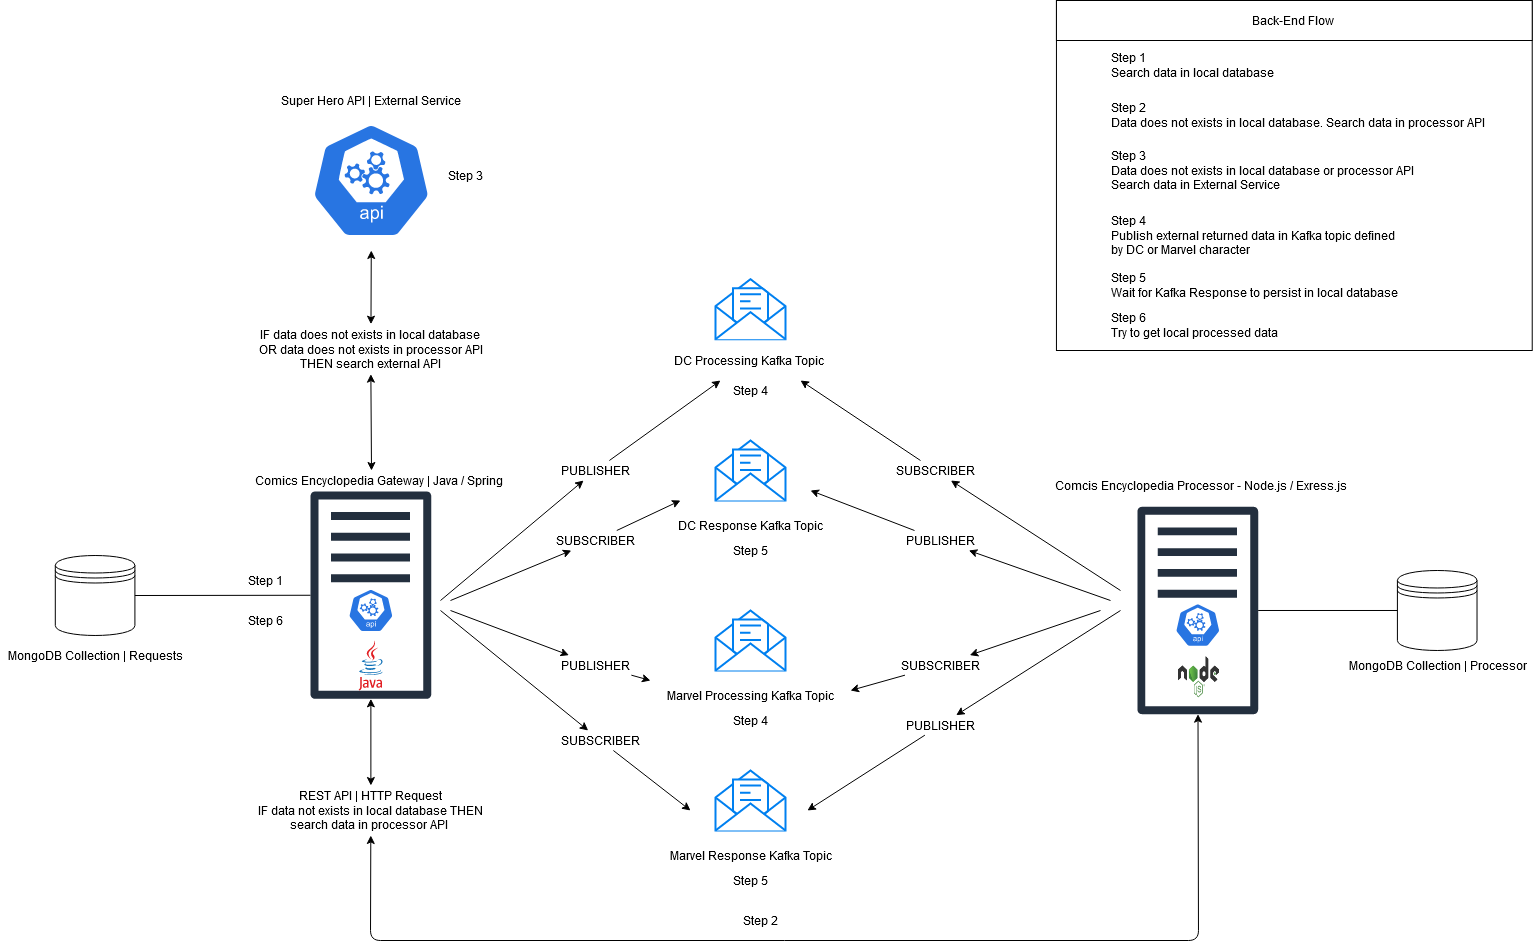

The diagram above was exported from draw.io. Its source (the exported page's mxGraphModel, read from the mxfile embedded in the PNG):
<mxGraphModel dx="1718" dy="1579" grid="1" gridSize="10" guides="1" tooltips="1" connect="1" arrows="1" fold="1" page="1" pageScale="1" pageWidth="850" pageHeight="1100" math="0" shadow="0">
  <root>
    <mxCell id="0" />
    <mxCell id="1" parent="0" />
    <mxCell id="4FjlBVJowHMIsMXgFv44-86" value="" style="rounded=0;whiteSpace=wrap;html=1;" parent="1" vertex="1">
      <mxGeometry x="925.95" y="-330" width="475.77" height="350" as="geometry" />
    </mxCell>
    <mxCell id="4FjlBVJowHMIsMXgFv44-1" value="" style="outlineConnect=0;fontColor=#232F3E;gradientColor=none;fillColor=#232F3E;strokeColor=none;dashed=0;verticalLabelPosition=bottom;verticalAlign=top;align=center;html=1;fontSize=12;fontStyle=0;aspect=fixed;pointerEvents=1;shape=mxgraph.aws4.traditional_server;" parent="1" vertex="1">
      <mxGeometry x="180" y="160" width="120.77" height="209.33" as="geometry" />
    </mxCell>
    <mxCell id="4FjlBVJowHMIsMXgFv44-2" value="" style="html=1;dashed=0;whitespace=wrap;fillColor=#2875E2;strokeColor=#ffffff;points=[[0.005,0.63,0],[0.1,0.2,0],[0.9,0.2,0],[0.5,0,0],[0.995,0.63,0],[0.72,0.99,0],[0.5,1,0],[0.28,0.99,0]];shape=mxgraph.kubernetes.icon;prIcon=api" parent="1" vertex="1">
      <mxGeometry x="217.69" y="250" width="45.38" height="60" as="geometry" />
    </mxCell>
    <mxCell id="4FjlBVJowHMIsMXgFv44-3" value="" style="outlineConnect=0;fontColor=#232F3E;gradientColor=none;fillColor=#232F3E;strokeColor=none;dashed=0;verticalLabelPosition=bottom;verticalAlign=top;align=center;html=1;fontSize=12;fontStyle=0;aspect=fixed;pointerEvents=1;shape=mxgraph.aws4.traditional_server;" parent="1" vertex="1">
      <mxGeometry x="1006.9100000000001" y="175.32999999999998" width="120.77" height="209.33" as="geometry" />
    </mxCell>
    <mxCell id="4FjlBVJowHMIsMXgFv44-7" value="" style="html=1;verticalLabelPosition=bottom;align=center;labelBackgroundColor=#ffffff;verticalAlign=top;strokeWidth=2;strokeColor=#0080F0;shadow=0;dashed=0;shape=mxgraph.ios7.icons.envelope_(message);" parent="1" vertex="1">
      <mxGeometry x="585" y="-51.33" width="70" height="60" as="geometry" />
    </mxCell>
    <mxCell id="4FjlBVJowHMIsMXgFv44-9" value="" style="dashed=0;outlineConnect=0;html=1;align=center;labelPosition=center;verticalLabelPosition=bottom;verticalAlign=top;shape=mxgraph.weblogos.java" parent="1" vertex="1">
      <mxGeometry x="228.18" y="310" width="24.4" height="50" as="geometry" />
    </mxCell>
    <mxCell id="4FjlBVJowHMIsMXgFv44-10" value="" style="html=1;dashed=0;whitespace=wrap;fillColor=#2875E2;strokeColor=#ffffff;points=[[0.005,0.63,0],[0.1,0.2,0],[0.9,0.2,0],[0.5,0,0],[0.995,0.63,0],[0.72,0.99,0],[0.5,1,0],[0.28,0.99,0]];shape=mxgraph.kubernetes.icon;prIcon=api" parent="1" vertex="1">
      <mxGeometry x="1044.6200000000001" y="264.65999999999997" width="45.38" height="60" as="geometry" />
    </mxCell>
    <mxCell id="4FjlBVJowHMIsMXgFv44-13" value="" style="shape=image;html=1;verticalAlign=top;verticalLabelPosition=bottom;labelBackgroundColor=#ffffff;imageAspect=0;aspect=fixed;image=https://cdn4.iconfinder.com/data/icons/logos-3/456/nodejs-new-pantone-black-128.png" parent="1" vertex="1">
      <mxGeometry x="1046.92" y="324.65999999999997" width="43.08" height="43.08" as="geometry" />
    </mxCell>
    <mxCell id="4FjlBVJowHMIsMXgFv44-14" value="" style="shape=datastore;whiteSpace=wrap;html=1;" parent="1" vertex="1">
      <mxGeometry x="-75.19" y="225" width="79.61" height="80" as="geometry" />
    </mxCell>
    <mxCell id="4FjlBVJowHMIsMXgFv44-16" value="" style="shape=datastore;whiteSpace=wrap;html=1;" parent="1" vertex="1">
      <mxGeometry x="1266.92" y="239.99" width="79.61" height="80" as="geometry" />
    </mxCell>
    <mxCell id="4FjlBVJowHMIsMXgFv44-17" value="" style="html=1;dashed=0;whitespace=wrap;fillColor=#2875E2;strokeColor=#ffffff;points=[[0.005,0.63,0],[0.1,0.2,0],[0.9,0.2,0],[0.5,0,0],[0.995,0.63,0],[0.72,0.99,0],[0.5,1,0],[0.28,0.99,0]];shape=mxgraph.kubernetes.icon;prIcon=api" parent="1" vertex="1">
      <mxGeometry x="180.77" y="-220" width="120" height="140" as="geometry" />
    </mxCell>
    <mxCell id="4FjlBVJowHMIsMXgFv44-18" value="" style="endArrow=classic;startArrow=classic;html=1;entryX=0.5;entryY=1;entryDx=0;entryDy=0;entryPerimeter=0;" parent="1" source="4FjlBVJowHMIsMXgFv44-66" target="4FjlBVJowHMIsMXgFv44-17" edge="1">
      <mxGeometry width="50" height="50" relative="1" as="geometry">
        <mxPoint x="241" y="140" as="sourcePoint" />
        <mxPoint x="190" y="-20" as="targetPoint" />
      </mxGeometry>
    </mxCell>
    <mxCell id="4FjlBVJowHMIsMXgFv44-20" value="" style="html=1;verticalLabelPosition=bottom;align=center;labelBackgroundColor=#ffffff;verticalAlign=top;strokeWidth=2;strokeColor=#0080F0;shadow=0;dashed=0;shape=mxgraph.ios7.icons.envelope_(message);" parent="1" vertex="1">
      <mxGeometry x="585" y="440" width="70" height="60" as="geometry" />
    </mxCell>
    <mxCell id="4FjlBVJowHMIsMXgFv44-21" value="" style="endArrow=classic;html=1;" parent="1" source="4FjlBVJowHMIsMXgFv44-25" edge="1">
      <mxGeometry width="50" height="50" relative="1" as="geometry">
        <mxPoint x="310" y="270" as="sourcePoint" />
        <mxPoint x="590" y="50" as="targetPoint" />
      </mxGeometry>
    </mxCell>
    <mxCell id="4FjlBVJowHMIsMXgFv44-24" value="" style="endArrow=classic;html=1;" parent="1" source="4FjlBVJowHMIsMXgFv44-44" edge="1">
      <mxGeometry width="50" height="50" relative="1" as="geometry">
        <mxPoint x="310" y="280" as="sourcePoint" />
        <mxPoint x="560" y="480" as="targetPoint" />
      </mxGeometry>
    </mxCell>
    <mxCell id="4FjlBVJowHMIsMXgFv44-27" value="Marvel Response Kafka Topic" style="text;html=1;align=center;verticalAlign=middle;resizable=0;points=[];autosize=1;" parent="1" vertex="1">
      <mxGeometry x="535" y="515.34" width="170" height="20" as="geometry" />
    </mxCell>
    <mxCell id="4FjlBVJowHMIsMXgFv44-28" value="DC Processing Kafka Topic&amp;nbsp;" style="text;html=1;align=center;verticalAlign=middle;resizable=0;points=[];autosize=1;" parent="1" vertex="1">
      <mxGeometry x="540" y="20" width="160" height="20" as="geometry" />
    </mxCell>
    <mxCell id="4FjlBVJowHMIsMXgFv44-32" value="MongoDB Collection | Requests" style="text;html=1;align=center;verticalAlign=middle;resizable=0;points=[];autosize=1;" parent="1" vertex="1">
      <mxGeometry x="-129.99999999999997" y="314.99999999999994" width="190" height="20" as="geometry" />
    </mxCell>
    <mxCell id="4FjlBVJowHMIsMXgFv44-34" value="MongoDB Collection | Processor" style="text;html=1;align=center;verticalAlign=middle;resizable=0;points=[];autosize=1;" parent="1" vertex="1">
      <mxGeometry x="1211.72" y="324.65999999999997" width="190" height="20" as="geometry" />
    </mxCell>
    <mxCell id="4FjlBVJowHMIsMXgFv44-35" value="" style="endArrow=none;html=1;exitX=0;exitY=0.5;exitDx=0;exitDy=0;" parent="1" source="4FjlBVJowHMIsMXgFv44-16" target="4FjlBVJowHMIsMXgFv44-3" edge="1">
      <mxGeometry width="50" height="50" relative="1" as="geometry">
        <mxPoint x="676.92" y="494.65999999999997" as="sourcePoint" />
        <mxPoint x="726.92" y="444.65999999999997" as="targetPoint" />
      </mxGeometry>
    </mxCell>
    <mxCell id="4FjlBVJowHMIsMXgFv44-37" value="Super Hero API | External Service" style="text;html=1;align=center;verticalAlign=middle;resizable=0;points=[];autosize=1;" parent="1" vertex="1">
      <mxGeometry x="140.38" y="-240" width="200" height="20" as="geometry" />
    </mxCell>
    <mxCell id="4FjlBVJowHMIsMXgFv44-38" value="Comics Encyclopedia Gateway | Java / Spring&amp;nbsp;" style="text;html=1;align=center;verticalAlign=middle;resizable=0;points=[];autosize=1;" parent="1" vertex="1">
      <mxGeometry x="120" y="140" width="260" height="20" as="geometry" />
    </mxCell>
    <mxCell id="4FjlBVJowHMIsMXgFv44-39" value="Comcis Encyclopedia Processor&amp;nbsp;- Node.js / Exress.js" style="text;html=1;align=center;verticalAlign=middle;resizable=0;points=[];autosize=1;" parent="1" vertex="1">
      <mxGeometry x="920" y="144.66" width="300" height="20" as="geometry" />
    </mxCell>
    <mxCell id="4FjlBVJowHMIsMXgFv44-41" value="" style="endArrow=classic;html=1;" parent="1" source="4FjlBVJowHMIsMXgFv44-42" edge="1">
      <mxGeometry width="50" height="50" relative="1" as="geometry">
        <mxPoint x="990" y="260" as="sourcePoint" />
        <mxPoint x="670" y="50" as="targetPoint" />
      </mxGeometry>
    </mxCell>
    <mxCell id="4FjlBVJowHMIsMXgFv44-43" value="" style="endArrow=classic;html=1;" parent="1" source="4FjlBVJowHMIsMXgFv44-26" edge="1">
      <mxGeometry width="50" height="50" relative="1" as="geometry">
        <mxPoint x="990" y="280" as="sourcePoint" />
        <mxPoint x="676.91" y="480" as="targetPoint" />
      </mxGeometry>
    </mxCell>
    <mxCell id="4FjlBVJowHMIsMXgFv44-46" value="" style="html=1;verticalLabelPosition=bottom;align=center;labelBackgroundColor=#ffffff;verticalAlign=top;strokeWidth=2;strokeColor=#0080F0;shadow=0;dashed=0;shape=mxgraph.ios7.icons.envelope_(message);" parent="1" vertex="1">
      <mxGeometry x="585" y="280" width="70" height="60" as="geometry" />
    </mxCell>
    <mxCell id="4FjlBVJowHMIsMXgFv44-47" value="Marvel Processing Kafka Topic" style="text;html=1;align=center;verticalAlign=middle;resizable=0;points=[];autosize=1;" parent="1" vertex="1">
      <mxGeometry x="530" y="355.34000000000003" width="180" height="20" as="geometry" />
    </mxCell>
    <mxCell id="4FjlBVJowHMIsMXgFv44-48" value="" style="html=1;verticalLabelPosition=bottom;align=center;labelBackgroundColor=#ffffff;verticalAlign=top;strokeWidth=2;strokeColor=#0080F0;shadow=0;dashed=0;shape=mxgraph.ios7.icons.envelope_(message);" parent="1" vertex="1">
      <mxGeometry x="585" y="110" width="70" height="60" as="geometry" />
    </mxCell>
    <mxCell id="4FjlBVJowHMIsMXgFv44-49" value="DC Response Kafka Topic" style="text;html=1;align=center;verticalAlign=middle;resizable=0;points=[];autosize=1;" parent="1" vertex="1">
      <mxGeometry x="540" y="185.34000000000003" width="160" height="20" as="geometry" />
    </mxCell>
    <mxCell id="4FjlBVJowHMIsMXgFv44-50" value="" style="endArrow=classic;html=1;" parent="1" source="4FjlBVJowHMIsMXgFv44-53" edge="1">
      <mxGeometry width="50" height="50" relative="1" as="geometry">
        <mxPoint x="320" y="280" as="sourcePoint" />
        <mxPoint x="520" y="350" as="targetPoint" />
      </mxGeometry>
    </mxCell>
    <mxCell id="4FjlBVJowHMIsMXgFv44-51" value="" style="endArrow=classic;html=1;" parent="1" source="4FjlBVJowHMIsMXgFv44-52" edge="1">
      <mxGeometry width="50" height="50" relative="1" as="geometry">
        <mxPoint x="320" y="270" as="sourcePoint" />
        <mxPoint x="550" y="170" as="targetPoint" />
      </mxGeometry>
    </mxCell>
    <mxCell id="4FjlBVJowHMIsMXgFv44-25" value="PUBLISHER" style="text;html=1;align=center;verticalAlign=middle;resizable=0;points=[];autosize=1;" parent="1" vertex="1">
      <mxGeometry x="425" y="130" width="80" height="20" as="geometry" />
    </mxCell>
    <mxCell id="4FjlBVJowHMIsMXgFv44-54" value="" style="endArrow=classic;html=1;" parent="1" target="4FjlBVJowHMIsMXgFv44-25" edge="1">
      <mxGeometry width="50" height="50" relative="1" as="geometry">
        <mxPoint x="310" y="270" as="sourcePoint" />
        <mxPoint x="590" y="50" as="targetPoint" />
      </mxGeometry>
    </mxCell>
    <mxCell id="4FjlBVJowHMIsMXgFv44-44" value="SUBSCRIBER" style="text;html=1;align=center;verticalAlign=middle;resizable=0;points=[];autosize=1;" parent="1" vertex="1">
      <mxGeometry x="425" y="400" width="90" height="20" as="geometry" />
    </mxCell>
    <mxCell id="4FjlBVJowHMIsMXgFv44-55" value="" style="endArrow=classic;html=1;" parent="1" target="4FjlBVJowHMIsMXgFv44-44" edge="1">
      <mxGeometry width="50" height="50" relative="1" as="geometry">
        <mxPoint x="310" y="280" as="sourcePoint" />
        <mxPoint x="560" y="480" as="targetPoint" />
      </mxGeometry>
    </mxCell>
    <mxCell id="4FjlBVJowHMIsMXgFv44-56" value="" style="endArrow=classic;html=1;" parent="1" source="4FjlBVJowHMIsMXgFv44-62" edge="1">
      <mxGeometry width="50" height="50" relative="1" as="geometry">
        <mxPoint x="980" y="270" as="sourcePoint" />
        <mxPoint x="680" y="160" as="targetPoint" />
      </mxGeometry>
    </mxCell>
    <mxCell id="4FjlBVJowHMIsMXgFv44-57" value="" style="endArrow=classic;html=1;" parent="1" source="4FjlBVJowHMIsMXgFv44-60" edge="1">
      <mxGeometry width="50" height="50" relative="1" as="geometry">
        <mxPoint x="970" y="280" as="sourcePoint" />
        <mxPoint x="720" y="360" as="targetPoint" />
      </mxGeometry>
    </mxCell>
    <mxCell id="4FjlBVJowHMIsMXgFv44-42" value="SUBSCRIBER" style="text;html=1;align=center;verticalAlign=middle;resizable=0;points=[];autosize=1;" parent="1" vertex="1">
      <mxGeometry x="760" y="130" width="90" height="20" as="geometry" />
    </mxCell>
    <mxCell id="4FjlBVJowHMIsMXgFv44-58" value="" style="endArrow=classic;html=1;" parent="1" target="4FjlBVJowHMIsMXgFv44-42" edge="1">
      <mxGeometry width="50" height="50" relative="1" as="geometry">
        <mxPoint x="989.9999999999995" y="260" as="sourcePoint" />
        <mxPoint x="670" y="50" as="targetPoint" />
      </mxGeometry>
    </mxCell>
    <mxCell id="4FjlBVJowHMIsMXgFv44-26" value="PUBLISHER" style="text;html=1;align=center;verticalAlign=middle;resizable=0;points=[];autosize=1;" parent="1" vertex="1">
      <mxGeometry x="770" y="384.65999999999997" width="80" height="20" as="geometry" />
    </mxCell>
    <mxCell id="4FjlBVJowHMIsMXgFv44-59" value="" style="endArrow=classic;html=1;" parent="1" target="4FjlBVJowHMIsMXgFv44-26" edge="1">
      <mxGeometry width="50" height="50" relative="1" as="geometry">
        <mxPoint x="989.9999999999995" y="280" as="sourcePoint" />
        <mxPoint x="676.9099999999999" y="480" as="targetPoint" />
      </mxGeometry>
    </mxCell>
    <mxCell id="4FjlBVJowHMIsMXgFv44-60" value="SUBSCRIBER" style="text;html=1;align=center;verticalAlign=middle;resizable=0;points=[];autosize=1;" parent="1" vertex="1">
      <mxGeometry x="765" y="324.66" width="90" height="20" as="geometry" />
    </mxCell>
    <mxCell id="4FjlBVJowHMIsMXgFv44-61" value="" style="endArrow=classic;html=1;" parent="1" target="4FjlBVJowHMIsMXgFv44-60" edge="1">
      <mxGeometry width="50" height="50" relative="1" as="geometry">
        <mxPoint x="969.9999999999995" y="280" as="sourcePoint" />
        <mxPoint x="720" y="360" as="targetPoint" />
      </mxGeometry>
    </mxCell>
    <mxCell id="4FjlBVJowHMIsMXgFv44-62" value="PUBLISHER" style="text;html=1;align=center;verticalAlign=middle;resizable=0;points=[];autosize=1;" parent="1" vertex="1">
      <mxGeometry x="770" y="200" width="80" height="20" as="geometry" />
    </mxCell>
    <mxCell id="4FjlBVJowHMIsMXgFv44-63" value="" style="endArrow=classic;html=1;" parent="1" target="4FjlBVJowHMIsMXgFv44-62" edge="1">
      <mxGeometry width="50" height="50" relative="1" as="geometry">
        <mxPoint x="979.9999999999995" y="270" as="sourcePoint" />
        <mxPoint x="680" y="160" as="targetPoint" />
      </mxGeometry>
    </mxCell>
    <mxCell id="4FjlBVJowHMIsMXgFv44-52" value="SUBSCRIBER" style="text;html=1;align=center;verticalAlign=middle;resizable=0;points=[];autosize=1;" parent="1" vertex="1">
      <mxGeometry x="420" y="200" width="90" height="20" as="geometry" />
    </mxCell>
    <mxCell id="4FjlBVJowHMIsMXgFv44-64" value="" style="endArrow=classic;html=1;" parent="1" target="4FjlBVJowHMIsMXgFv44-52" edge="1">
      <mxGeometry width="50" height="50" relative="1" as="geometry">
        <mxPoint x="320" y="270" as="sourcePoint" />
        <mxPoint x="550" y="170" as="targetPoint" />
      </mxGeometry>
    </mxCell>
    <mxCell id="4FjlBVJowHMIsMXgFv44-53" value="PUBLISHER" style="text;html=1;align=center;verticalAlign=middle;resizable=0;points=[];autosize=1;" parent="1" vertex="1">
      <mxGeometry x="425" y="324.66" width="80" height="20" as="geometry" />
    </mxCell>
    <mxCell id="4FjlBVJowHMIsMXgFv44-65" value="" style="endArrow=classic;html=1;" parent="1" target="4FjlBVJowHMIsMXgFv44-53" edge="1">
      <mxGeometry width="50" height="50" relative="1" as="geometry">
        <mxPoint x="320" y="280" as="sourcePoint" />
        <mxPoint x="520" y="360" as="targetPoint" />
      </mxGeometry>
    </mxCell>
    <mxCell id="4FjlBVJowHMIsMXgFv44-66" value="IF data does not exists in local database &lt;br&gt;OR data does not exists in processor API&lt;br&gt;THEN search external API" style="text;html=1;align=center;verticalAlign=middle;resizable=0;points=[];autosize=1;" parent="1" vertex="1">
      <mxGeometry x="125.38" y="-6.33" width="230" height="50" as="geometry" />
    </mxCell>
    <mxCell id="4FjlBVJowHMIsMXgFv44-67" value="" style="endArrow=classic;startArrow=classic;html=1;entryX=0.5;entryY=1;entryDx=0;entryDy=0;entryPerimeter=0;" parent="1" target="4FjlBVJowHMIsMXgFv44-66" edge="1">
      <mxGeometry width="50" height="50" relative="1" as="geometry">
        <mxPoint x="241" y="140" as="sourcePoint" />
        <mxPoint x="240.7700000000002" y="-80" as="targetPoint" />
      </mxGeometry>
    </mxCell>
    <mxCell id="4FjlBVJowHMIsMXgFv44-70" value="" style="endArrow=none;html=1;exitX=1;exitY=0.5;exitDx=0;exitDy=0;" parent="1" source="4FjlBVJowHMIsMXgFv44-14" target="4FjlBVJowHMIsMXgFv44-1" edge="1">
      <mxGeometry width="50" height="50" relative="1" as="geometry">
        <mxPoint x="630" y="270" as="sourcePoint" />
        <mxPoint x="680" y="220" as="targetPoint" />
      </mxGeometry>
    </mxCell>
    <mxCell id="4FjlBVJowHMIsMXgFv44-75" value="" style="endArrow=classic;startArrow=classic;html=1;" parent="1" source="4FjlBVJowHMIsMXgFv44-76" target="4FjlBVJowHMIsMXgFv44-3" edge="1">
      <mxGeometry width="50" height="50" relative="1" as="geometry">
        <mxPoint x="630" y="400" as="sourcePoint" />
        <mxPoint x="1070" y="400" as="targetPoint" />
        <Array as="points">
          <mxPoint x="240" y="610" />
          <mxPoint x="1068" y="610" />
        </Array>
      </mxGeometry>
    </mxCell>
    <mxCell id="4FjlBVJowHMIsMXgFv44-76" value="REST API | HTTP Request&lt;br&gt;IF data not exists in local database THEN&lt;br&gt;search data in processor API&amp;nbsp;" style="text;html=1;align=center;verticalAlign=middle;resizable=0;points=[];autosize=1;" parent="1" vertex="1">
      <mxGeometry x="120.38" y="455" width="240" height="50" as="geometry" />
    </mxCell>
    <mxCell id="4FjlBVJowHMIsMXgFv44-78" value="" style="endArrow=classic;startArrow=classic;html=1;" parent="1" source="4FjlBVJowHMIsMXgFv44-1" target="4FjlBVJowHMIsMXgFv44-76" edge="1">
      <mxGeometry width="50" height="50" relative="1" as="geometry">
        <mxPoint x="240.26942381459367" y="368.3338363300654" as="sourcePoint" />
        <mxPoint x="1067.5164709765386" y="383.66383633006535" as="targetPoint" />
        <Array as="points" />
      </mxGeometry>
    </mxCell>
    <mxCell id="4FjlBVJowHMIsMXgFv44-79" value="Step 1&lt;br&gt;Search data in local database" style="text;html=1;align=left;verticalAlign=middle;resizable=0;points=[];autosize=1;" parent="1" vertex="1">
      <mxGeometry x="978.64" y="-280" width="170" height="30" as="geometry" />
    </mxCell>
    <mxCell id="4FjlBVJowHMIsMXgFv44-80" value="Step 2&lt;br&gt;Data does not exists in local database. Search data in processor API" style="text;html=1;align=left;verticalAlign=middle;resizable=0;points=[];autosize=1;" parent="1" vertex="1">
      <mxGeometry x="978.6400000000001" y="-230" width="380" height="30" as="geometry" />
    </mxCell>
    <mxCell id="4FjlBVJowHMIsMXgFv44-81" value="Step 3&lt;br&gt;Data does not exists in local database or processor API&lt;br&gt;Search data in External Service" style="text;html=1;align=left;verticalAlign=middle;resizable=0;points=[];autosize=1;" parent="1" vertex="1">
      <mxGeometry x="978.64" y="-185" width="310" height="50" as="geometry" />
    </mxCell>
    <mxCell id="4FjlBVJowHMIsMXgFv44-83" value="Step 5&lt;br&gt;Wait for Kafka Response to persist in local database" style="text;html=1;align=left;verticalAlign=middle;resizable=0;points=[];autosize=1;" parent="1" vertex="1">
      <mxGeometry x="978.64" y="-60" width="290" height="30" as="geometry" />
    </mxCell>
    <mxCell id="4FjlBVJowHMIsMXgFv44-84" value="Step 6&lt;br&gt;Try to get local processed data" style="text;html=1;align=left;verticalAlign=middle;resizable=0;points=[];autosize=1;" parent="1" vertex="1">
      <mxGeometry x="978.64" y="-20.000000000000057" width="180" height="30" as="geometry" />
    </mxCell>
    <mxCell id="4FjlBVJowHMIsMXgFv44-85" value="Step 4&lt;br&gt;Publish external returned data in Kafka topic defined&lt;br&gt;by DC or Marvel character" style="text;html=1;align=left;verticalAlign=middle;resizable=0;points=[];autosize=1;" parent="1" vertex="1">
      <mxGeometry x="978.6400000000001" y="-120" width="290" height="50" as="geometry" />
    </mxCell>
    <mxCell id="4FjlBVJowHMIsMXgFv44-91" value="" style="rounded=0;whiteSpace=wrap;html=1;" parent="1" vertex="1">
      <mxGeometry x="925.95" y="-330" width="475.77" height="40" as="geometry" />
    </mxCell>
    <mxCell id="4FjlBVJowHMIsMXgFv44-87" value="Back-End Flow" style="text;html=1;align=center;verticalAlign=middle;resizable=0;points=[];autosize=1;" parent="1" vertex="1">
      <mxGeometry x="1111.72" y="-320" width="100" height="20" as="geometry" />
    </mxCell>
    <mxCell id="4FjlBVJowHMIsMXgFv44-92" value="Step 1" style="text;html=1;align=center;verticalAlign=middle;resizable=0;points=[];autosize=1;" parent="1" vertex="1">
      <mxGeometry x="110" y="239.99" width="50" height="20" as="geometry" />
    </mxCell>
    <mxCell id="4FjlBVJowHMIsMXgFv44-93" value="Step 2" style="text;html=1;align=center;verticalAlign=middle;resizable=0;points=[];autosize=1;" parent="1" vertex="1">
      <mxGeometry x="605" y="580" width="50" height="20" as="geometry" />
    </mxCell>
    <mxCell id="4FjlBVJowHMIsMXgFv44-94" value="Step 3" style="text;html=1;align=center;verticalAlign=middle;resizable=0;points=[];autosize=1;" parent="1" vertex="1">
      <mxGeometry x="310" y="-165" width="50" height="20" as="geometry" />
    </mxCell>
    <mxCell id="4FjlBVJowHMIsMXgFv44-95" value="Step 4" style="text;html=1;align=center;verticalAlign=middle;resizable=0;points=[];autosize=1;" parent="1" vertex="1">
      <mxGeometry x="595" y="50" width="50" height="20" as="geometry" />
    </mxCell>
    <mxCell id="4FjlBVJowHMIsMXgFv44-96" value="Step 5" style="text;html=1;align=center;verticalAlign=middle;resizable=0;points=[];autosize=1;" parent="1" vertex="1">
      <mxGeometry x="595" y="210" width="50" height="20" as="geometry" />
    </mxCell>
    <mxCell id="4FjlBVJowHMIsMXgFv44-97" value="Step 4" style="text;html=1;align=center;verticalAlign=middle;resizable=0;points=[];autosize=1;" parent="1" vertex="1">
      <mxGeometry x="595" y="380" width="50" height="20" as="geometry" />
    </mxCell>
    <mxCell id="4FjlBVJowHMIsMXgFv44-98" value="Step 5" style="text;html=1;align=center;verticalAlign=middle;resizable=0;points=[];autosize=1;" parent="1" vertex="1">
      <mxGeometry x="595" y="540" width="50" height="20" as="geometry" />
    </mxCell>
    <mxCell id="4FjlBVJowHMIsMXgFv44-99" value="Step 6" style="text;html=1;align=center;verticalAlign=middle;resizable=0;points=[];autosize=1;" parent="1" vertex="1">
      <mxGeometry x="110" y="280" width="50" height="20" as="geometry" />
    </mxCell>
  </root>
</mxGraphModel>